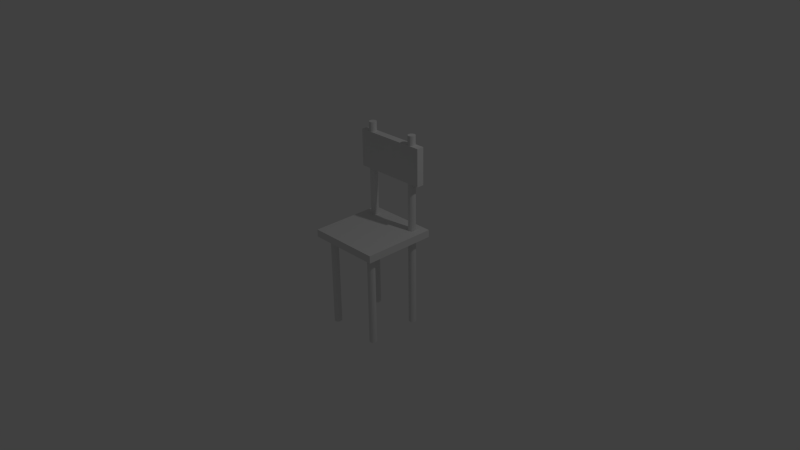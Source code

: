 # Source: chair.blend  (saved by Blender 2.75.0; exported with 4.5.12 LTS)
import bpy
from mathutils import Matrix  # noqa: F401  (used for matrix-valued properties, if any)

bpy.ops.wm.read_factory_settings(use_empty=True)
scene = bpy.context.scene
scene.name = 'Scene'

# ---- collections
col_collection_1 = bpy.data.collections.new('Collection 1'); scene.collection.children.link(col_collection_1)

# ---- world
world_world = bpy.data.worlds.new('World'); scene.world = world_world
world_world.color = (0.05088, 0.05088, 0.05088)
world_world.use_sun_shadow = False
world_world.sun_shadow_jitter_overblur = 0.0
world_world.cycles.sampling_method = 'MANUAL'
world_world.cycles.sample_map_resolution = 256

# ---- cameras
cam_camera = bpy.data.cameras.new('Camera')
cam_camera.clip_end = 100.0
cam_camera.lens = 35.0
cam_camera.sensor_width = 32.0
cam_camera.sensor_height = 18.0
cam_camera.ortho_scale = 7.314
cam_camera.dof.focus_distance = 0.0
cam_camera.dof.aperture_fstop = 128.0

# ---- lights
light_lamp = bpy.data.lights.new('Lamp', 'POINT')
light_lamp.transmission_factor = 0.0
light_lamp.cutoff_distance = 30.0
light_lamp.energy = 100.0
light_lamp.shadow_buffer_clip_start = 1.001
light_lamp.shadow_soft_size = 0.1
light_lamp.shadow_maximum_resolution = 0.006
light_lamp.use_absolute_resolution = True
light_lamp.cycles.use_multiple_importance_sampling = False

# ---- meshes
me_cylinder = bpy.data.meshes.new('Cylinder')
me_cylinder.from_pydata([(0.0, 1.0, -1.31), (0.0, 1.0, 1.29), (0.3827, 0.9239, -1.31), (0.3827, 0.9239, 1.29), (0.7071, 0.7071, -1.31), (0.7071, 0.7071, 1.29), (0.9239, 0.3827, -1.31), (0.9239, 0.3827, 1.29), (1.0, -4.371e-08, -1.31), (1.0, -4.371e-08, 1.29), (0.9239, -0.3827, -1.31), (0.9239, -0.3827, 1.29), (0.7071, -0.7071, -1.31), (0.7071, -0.7071, 1.29), (0.3827, -0.9239, -1.31), (0.3827, -0.9239, 1.29), (1.51e-07, -1.0, -1.31), (1.51e-07, -1.0, 1.29), (-0.3827, -0.9239, -1.31), (-0.3827, -0.9239, 1.29), (-0.7071, -0.7071, -1.31), (-0.7071, -0.7071, 1.29), (-0.9239, -0.3827, -1.31), (-0.9239, -0.3827, 1.29), (-1.0, 1.192e-08, -1.31), (-1.0, 1.192e-08, 1.29), (-0.9239, 0.3827, -1.31), (-0.9239, 0.3827, 1.29), (-0.7071, 0.7071, -1.31), (-0.7071, 0.7071, 1.29), (-0.3827, 0.9239, -1.31), (-0.3827, 0.9239, 1.29)], [], [(0, 1, 3, 2), (2, 3, 5, 4), (4, 5, 7, 6), (6, 7, 9, 8), (8, 9, 11, 10), (10, 11, 13, 12), (12, 13, 15, 14), (14, 15, 17, 16), (16, 17, 19, 18), (18, 19, 21, 20), (20, 21, 23, 22), (22, 23, 25, 24), (24, 25, 27, 26), (26, 27, 29, 28), (3, 1, 31, 29, 27, 25, 23, 21, 19, 17, 15, 13, 11, 9, 7, 5), (30, 31, 1, 0), (28, 29, 31, 30), (0, 2, 4, 6, 8, 10, 12, 14, 16, 18, 20, 22, 24, 26, 28, 30)])
me_cylinder.use_remesh_preserve_volume = False
me_cylinder.use_remesh_preserve_attributes = False
me_cylinder.use_mirror_vertex_groups = False
me_cylinder.update()
me_cube = bpy.data.meshes.new('Cube')
me_cube.from_pydata([(-1.0, -1.0, -1.0), (-1.0, -1.0, 1.0), (-1.0, 1.0, -1.0), (-1.0, 1.0, 1.0), (1.0, -1.0, -1.0), (1.0, -1.0, 1.0), (1.0, 1.0, -1.0), (1.0, 1.0, 1.0)], [], [(1, 3, 2, 0), (3, 7, 6, 2), (7, 5, 4, 6), (5, 1, 0, 4), (0, 2, 6, 4), (5, 7, 3, 1)])
me_cube.use_remesh_preserve_volume = False
me_cube.use_remesh_preserve_attributes = False
me_cube.use_mirror_vertex_groups = False
me_cube.update()
me_cube_002 = bpy.data.meshes.new('Cube.002')
me_cube_002.from_pydata([(-1.0, -1.0, -1.0), (-1.0, -1.0, 1.0), (-1.0, 1.0, -1.0), (-1.0, 1.0, 1.0), (1.0, -1.0, -1.0), (1.0, -1.0, 1.0), (1.0, 1.0, -1.0), (1.0, 1.0, 1.0)], [], [(1, 3, 2, 0), (3, 7, 6, 2), (7, 5, 4, 6), (5, 1, 0, 4), (0, 2, 6, 4), (5, 7, 3, 1)])
me_cube_002.use_remesh_preserve_volume = False
me_cube_002.use_remesh_preserve_attributes = False
me_cube_002.use_mirror_vertex_groups = False
me_cube_002.update()

# ---- objects
ob_cylinder_005 = bpy.data.objects.new('Cylinder.005', me_cylinder)
ob_cylinder_004 = bpy.data.objects.new('Cylinder.004', me_cylinder)
ob_cube_003 = bpy.data.objects.new('Cube.003', me_cube)
ob_cylinder_003 = bpy.data.objects.new('Cylinder.003', me_cylinder)
ob_cylinder_002 = bpy.data.objects.new('Cylinder.002', me_cylinder)
ob_cylinder_001 = bpy.data.objects.new('Cylinder.001', me_cylinder)
ob_cylinder = bpy.data.objects.new('Cylinder', me_cylinder)
ob_cube_001 = bpy.data.objects.new('Cube.001', me_cube_002)
ob_lamp = bpy.data.objects.new('Lamp', light_lamp)
ob_camera = bpy.data.objects.new('Camera', cam_camera)

# ---- transforms, parenting, visibility, modifiers, constraints
ob_cylinder_005.location = (-0.35, 0.35, 0.9823)
ob_cylinder_005.scale = (0.05, 0.05, 0.5)
ob_cylinder_005.lineart.crease_threshold = 0.0
ob_cylinder_004.location = (0.35, 0.35, 0.9823)
ob_cylinder_004.scale = (0.05, 0.05, 0.5)
ob_cylinder_004.lineart.crease_threshold = 0.0
ob_cube_003.location = (0.0, 0.35, 1.25)
ob_cube_003.scale = (0.5, 0.05, 0.25)
ob_cube_003.lineart.crease_threshold = 0.0
ob_cylinder_003.location = (-0.35, -0.35, -0.345)
ob_cylinder_003.scale = (0.05, 0.05, 0.5)
ob_cylinder_003.lineart.crease_threshold = 0.0
ob_cylinder_002.location = (-0.35, 0.35, -0.345)
ob_cylinder_002.scale = (0.05, 0.05, 0.5)
ob_cylinder_002.lineart.crease_threshold = 0.0
ob_cylinder_001.location = (0.35, 0.35, -0.345)
ob_cylinder_001.scale = (0.05, 0.05, 0.5)
ob_cylinder_001.lineart.crease_threshold = 0.0
ob_cylinder.location = (0.35, -0.35, -0.345)
ob_cylinder.scale = (0.05, 0.05, 0.5)
ob_cylinder.lineart.crease_threshold = 0.0
ob_cube_001.location = (0.0, 0.0, 0.3)
ob_cube_001.scale = (0.5, 0.5, 0.05)
ob_cube_001.lineart.crease_threshold = 0.0
ob_lamp.location = (4.076, 1.005, 5.904)
ob_lamp.rotation_euler = (0.6503, 0.05522, 1.866)
ob_lamp.lock_rotations_4d = False
ob_lamp.empty_display_type = 'ARROWS'
ob_lamp.color = (0.0, 0.0, 0.0, 0.0)
ob_lamp.lineart.crease_threshold = 0.0
ob_camera.location = (7.481, -6.508, 5.344)
ob_camera.rotation_euler = (1.109, 0.01082, 0.8149)
ob_camera.lock_rotations_4d = False
ob_camera.empty_display_type = 'ARROWS'
ob_camera.color = (0.0, 0.0, 0.0, 0.0)
ob_camera.display_type = 'WIRE'
ob_camera.lineart.crease_threshold = 0.0

# ---- collection membership
col_collection_1.objects.link(ob_cylinder_005)
col_collection_1.objects.link(ob_cylinder_004)
col_collection_1.objects.link(ob_cube_003)
col_collection_1.objects.link(ob_cylinder_003)
col_collection_1.objects.link(ob_cylinder_002)
col_collection_1.objects.link(ob_cylinder_001)
col_collection_1.objects.link(ob_cylinder)
col_collection_1.objects.link(ob_cube_001)
col_collection_1.objects.link(ob_lamp)
col_collection_1.objects.link(ob_camera)

# ---- scene / render settings (as saved in the file)
scene.camera = ob_camera
scene.frame_start = 1; scene.frame_end = 250; scene.frame_set(5)
scene.render.engine = 'BLENDER_EEVEE_NEXT'
scene.render.resolution_percentage = 50
scene.render.dither_intensity = 0.0
scene.cycles.use_denoising = False
scene.cycles.samples = 10
scene.cycles.sampling_pattern = 'TABULATED_SOBOL'
scene.cycles.light_sampling_threshold = 0.0
scene.cycles.use_adaptive_sampling = False
scene.cycles.use_light_tree = False
scene.cycles.blur_glossy = 0.0
scene.cycles.pixel_filter_type = 'GAUSSIAN'
scene.cycles.sample_clamp_indirect = 0.0
scene.view_settings.view_transform = 'Standard'
bpy.context.view_layer.update()
